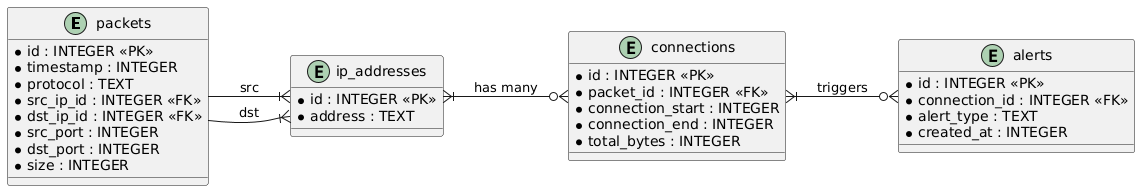

The diagram above was rendered by PlantUML. Its source (embedded in the PNG):
@startuml
' Define a direção do diagrama para horizontal
left to right direction

entity packets {
  * id : INTEGER <<PK>>
  * timestamp : INTEGER
  * protocol : TEXT
  * src_ip_id : INTEGER <<FK>>
  * dst_ip_id : INTEGER <<FK>>
  * src_port : INTEGER
  * dst_port : INTEGER
  * size : INTEGER
}

entity ip_addresses {
  * id : INTEGER <<PK>>
  * address : TEXT
}

entity connections {
  * id : INTEGER <<PK>>
  * packet_id : INTEGER <<FK>>
  * connection_start : INTEGER
  * connection_end : INTEGER
  * total_bytes : INTEGER
}

entity alerts {
  * id : INTEGER <<PK>>
  * connection_id : INTEGER <<FK>>
  * alert_type : TEXT
  * created_at : INTEGER
}

' Relacionamentos ajustados para melhor visualização horizontal
packets --|{ ip_addresses : "src"
packets --|{ ip_addresses : "dst"
ip_addresses }|--o{ connections : "has many"
connections }|--o{ alerts : "triggers"
@enduml